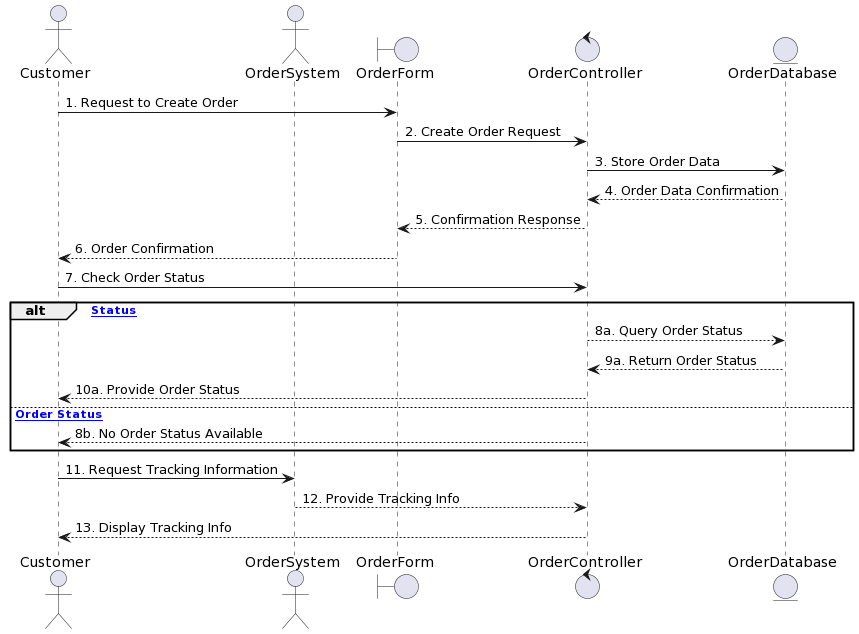

The diagram above was rendered by PlantUML. Its source (embedded in the PNG):
@startuml
actor Customer
actor OrderSystem
boundary OrderForm
control OrderController
entity OrderDatabase

Customer -> OrderForm: 1. Request to Create Order
OrderForm -> OrderController: 2. Create Order Request
OrderController -> OrderDatabase: 3. Store Order Data
OrderDatabase --> OrderController: 4. Order Data Confirmation
OrderController --> OrderForm: 5. Confirmation Response
OrderForm --> Customer: 6. Order Confirmation
Customer -> OrderController: 7. Check Order Status

alt [Order Status]
  OrderController --> OrderDatabase: 8a. Query Order Status
  OrderDatabase --> OrderController: 9a. Return Order Status
  OrderController --> Customer: 10a. Provide Order Status
else [No Order Status]
  OrderController --> Customer: 8b. No Order Status Available
end

Customer -> OrderSystem: 11. Request Tracking Information
OrderSystem --> OrderController: 12. Provide Tracking Info
OrderController --> Customer: 13. Display Tracking Info
@enduml